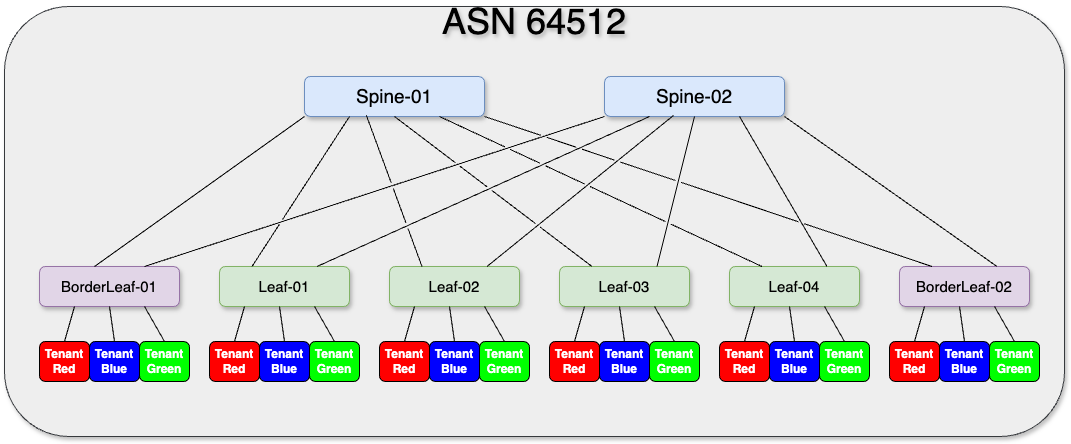

The diagram above was exported from draw.io. Its source (the exported page's mxGraphModel, read from the mxfile embedded in the PNG):
<mxGraphModel dx="1434" dy="791" grid="1" gridSize="10" guides="1" tooltips="1" connect="1" arrows="1" fold="1" page="1" pageScale="1" pageWidth="1100" pageHeight="850" math="0" shadow="0">
  <root>
    <mxCell id="0" />
    <mxCell id="1" parent="0" />
    <mxCell id="mEw7lyTUkUi2HWZtk1lR-1" value="" style="rounded=1;whiteSpace=wrap;html=1;shadow=1;fillColor=#eeeeee;strokeColor=#36393d;" vertex="1" parent="1">
      <mxGeometry x="20" y="50" width="1060" height="430" as="geometry" />
    </mxCell>
    <mxCell id="mEw7lyTUkUi2HWZtk1lR-2" value="&lt;font style=&quot;font-size: 19px;&quot;&gt;Spine-01&lt;/font&gt;" style="rounded=1;whiteSpace=wrap;html=1;shadow=1;fillColor=#dae8fc;strokeColor=#6c8ebf;" vertex="1" parent="1">
      <mxGeometry x="320" y="120" width="180" height="40" as="geometry" />
    </mxCell>
    <mxCell id="mEw7lyTUkUi2HWZtk1lR-3" value="&lt;font style=&quot;font-size: 19px;&quot;&gt;Spine-02&lt;/font&gt;" style="rounded=1;whiteSpace=wrap;html=1;shadow=1;fillColor=#dae8fc;strokeColor=#6c8ebf;" vertex="1" parent="1">
      <mxGeometry x="620" y="120" width="180" height="40" as="geometry" />
    </mxCell>
    <mxCell id="mEw7lyTUkUi2HWZtk1lR-4" value="&lt;font style=&quot;font-size: 15px;&quot;&gt;BorderLeaf-01&lt;/font&gt;" style="rounded=1;whiteSpace=wrap;html=1;shadow=1;fillColor=#e1d5e7;strokeColor=#9673a6;" vertex="1" parent="1">
      <mxGeometry x="55" y="310" width="140" height="40" as="geometry" />
    </mxCell>
    <mxCell id="mEw7lyTUkUi2HWZtk1lR-5" value="&lt;font style=&quot;font-size: 15px;&quot;&gt;Leaf-01&lt;/font&gt;" style="rounded=1;whiteSpace=wrap;html=1;shadow=1;fillColor=#d5e8d4;strokeColor=#82b366;" vertex="1" parent="1">
      <mxGeometry x="235" y="310" width="130" height="40" as="geometry" />
    </mxCell>
    <mxCell id="mEw7lyTUkUi2HWZtk1lR-6" value="&lt;font style=&quot;font-size: 15px;&quot;&gt;Leaf-02&lt;/font&gt;" style="rounded=1;whiteSpace=wrap;html=1;shadow=1;fillColor=#d5e8d4;strokeColor=#82b366;" vertex="1" parent="1">
      <mxGeometry x="405" y="310" width="130" height="40" as="geometry" />
    </mxCell>
    <mxCell id="mEw7lyTUkUi2HWZtk1lR-7" value="&lt;font style=&quot;font-size: 15px;&quot;&gt;Leaf-03&lt;/font&gt;" style="rounded=1;whiteSpace=wrap;html=1;shadow=1;fillColor=#d5e8d4;strokeColor=#82b366;" vertex="1" parent="1">
      <mxGeometry x="575" y="310" width="130" height="40" as="geometry" />
    </mxCell>
    <mxCell id="mEw7lyTUkUi2HWZtk1lR-10" value="&lt;font style=&quot;font-size: 15px;&quot;&gt;Leaf-04&lt;/font&gt;" style="rounded=1;whiteSpace=wrap;html=1;shadow=1;fillColor=#d5e8d4;strokeColor=#82b366;" vertex="1" parent="1">
      <mxGeometry x="745" y="310" width="130" height="40" as="geometry" />
    </mxCell>
    <mxCell id="mEw7lyTUkUi2HWZtk1lR-11" value="&lt;font style=&quot;font-size: 15px;&quot;&gt;BorderLeaf-02&lt;/font&gt;" style="rounded=1;whiteSpace=wrap;html=1;shadow=1;fillColor=#e1d5e7;strokeColor=#9673a6;" vertex="1" parent="1">
      <mxGeometry x="915" y="310" width="130" height="40" as="geometry" />
    </mxCell>
    <mxCell id="mEw7lyTUkUi2HWZtk1lR-12" value="" style="endArrow=none;html=1;rounded=0;entryX=0;entryY=1;entryDx=0;entryDy=0;jumpStyle=gap;" edge="1" parent="1" target="mEw7lyTUkUi2HWZtk1lR-2">
      <mxGeometry width="50" height="50" relative="1" as="geometry">
        <mxPoint x="110" y="310" as="sourcePoint" />
        <mxPoint x="160" y="260" as="targetPoint" />
      </mxGeometry>
    </mxCell>
    <mxCell id="mEw7lyTUkUi2HWZtk1lR-14" value="" style="endArrow=none;html=1;rounded=0;entryX=0;entryY=1;entryDx=0;entryDy=0;exitX=0.75;exitY=0;exitDx=0;exitDy=0;jumpStyle=gap;" edge="1" parent="1" source="mEw7lyTUkUi2HWZtk1lR-4" target="mEw7lyTUkUi2HWZtk1lR-3">
      <mxGeometry width="50" height="50" relative="1" as="geometry">
        <mxPoint x="120" y="320" as="sourcePoint" />
        <mxPoint x="330" y="170" as="targetPoint" />
      </mxGeometry>
    </mxCell>
    <mxCell id="mEw7lyTUkUi2HWZtk1lR-15" value="" style="endArrow=none;html=1;rounded=0;entryX=0.25;entryY=1;entryDx=0;entryDy=0;exitX=0.25;exitY=0;exitDx=0;exitDy=0;jumpStyle=gap;" edge="1" parent="1" source="mEw7lyTUkUi2HWZtk1lR-5" target="mEw7lyTUkUi2HWZtk1lR-2">
      <mxGeometry width="50" height="50" relative="1" as="geometry">
        <mxPoint x="130" y="330" as="sourcePoint" />
        <mxPoint x="340" y="180" as="targetPoint" />
      </mxGeometry>
    </mxCell>
    <mxCell id="mEw7lyTUkUi2HWZtk1lR-16" value="" style="endArrow=none;html=1;rounded=0;entryX=0.25;entryY=1;entryDx=0;entryDy=0;exitX=0.75;exitY=0;exitDx=0;exitDy=0;jumpStyle=gap;" edge="1" parent="1" source="mEw7lyTUkUi2HWZtk1lR-5" target="mEw7lyTUkUi2HWZtk1lR-3">
      <mxGeometry width="50" height="50" relative="1" as="geometry">
        <mxPoint x="140" y="340" as="sourcePoint" />
        <mxPoint x="350" y="190" as="targetPoint" />
      </mxGeometry>
    </mxCell>
    <mxCell id="mEw7lyTUkUi2HWZtk1lR-17" value="" style="endArrow=none;html=1;rounded=0;entryX=0.344;entryY=0.975;entryDx=0;entryDy=0;exitX=0.25;exitY=0;exitDx=0;exitDy=0;entryPerimeter=0;jumpStyle=gap;" edge="1" parent="1" source="mEw7lyTUkUi2HWZtk1lR-6" target="mEw7lyTUkUi2HWZtk1lR-2">
      <mxGeometry width="50" height="50" relative="1" as="geometry">
        <mxPoint x="150" y="350" as="sourcePoint" />
        <mxPoint x="360" y="200" as="targetPoint" />
      </mxGeometry>
    </mxCell>
    <mxCell id="mEw7lyTUkUi2HWZtk1lR-18" value="" style="endArrow=none;html=1;rounded=0;entryX=0.383;entryY=0.975;entryDx=0;entryDy=0;exitX=0.75;exitY=0;exitDx=0;exitDy=0;entryPerimeter=0;jumpStyle=gap;" edge="1" parent="1" source="mEw7lyTUkUi2HWZtk1lR-6" target="mEw7lyTUkUi2HWZtk1lR-3">
      <mxGeometry width="50" height="50" relative="1" as="geometry">
        <mxPoint x="160" y="360" as="sourcePoint" />
        <mxPoint x="370" y="210" as="targetPoint" />
      </mxGeometry>
    </mxCell>
    <mxCell id="mEw7lyTUkUi2HWZtk1lR-19" value="" style="endArrow=none;html=1;rounded=0;entryX=0.5;entryY=1;entryDx=0;entryDy=0;exitX=0.25;exitY=0;exitDx=0;exitDy=0;jumpStyle=gap;" edge="1" parent="1" source="mEw7lyTUkUi2HWZtk1lR-7" target="mEw7lyTUkUi2HWZtk1lR-2">
      <mxGeometry width="50" height="50" relative="1" as="geometry">
        <mxPoint x="170" y="370" as="sourcePoint" />
        <mxPoint x="380" y="220" as="targetPoint" />
      </mxGeometry>
    </mxCell>
    <mxCell id="mEw7lyTUkUi2HWZtk1lR-20" value="" style="endArrow=none;html=1;rounded=0;entryX=0.5;entryY=1;entryDx=0;entryDy=0;exitX=0.75;exitY=0;exitDx=0;exitDy=0;jumpStyle=gap;" edge="1" parent="1" source="mEw7lyTUkUi2HWZtk1lR-7" target="mEw7lyTUkUi2HWZtk1lR-3">
      <mxGeometry width="50" height="50" relative="1" as="geometry">
        <mxPoint x="180" y="380" as="sourcePoint" />
        <mxPoint x="390" y="230" as="targetPoint" />
      </mxGeometry>
    </mxCell>
    <mxCell id="mEw7lyTUkUi2HWZtk1lR-21" value="" style="endArrow=none;html=1;rounded=0;entryX=0.75;entryY=1;entryDx=0;entryDy=0;exitX=0.25;exitY=0;exitDx=0;exitDy=0;jumpStyle=gap;" edge="1" parent="1" source="mEw7lyTUkUi2HWZtk1lR-10" target="mEw7lyTUkUi2HWZtk1lR-2">
      <mxGeometry width="50" height="50" relative="1" as="geometry">
        <mxPoint x="190" y="390" as="sourcePoint" />
        <mxPoint x="400" y="240" as="targetPoint" />
      </mxGeometry>
    </mxCell>
    <mxCell id="mEw7lyTUkUi2HWZtk1lR-22" value="" style="endArrow=none;html=1;rounded=0;entryX=0.75;entryY=1;entryDx=0;entryDy=0;exitX=0.75;exitY=0;exitDx=0;exitDy=0;jumpStyle=gap;" edge="1" parent="1" source="mEw7lyTUkUi2HWZtk1lR-10" target="mEw7lyTUkUi2HWZtk1lR-3">
      <mxGeometry width="50" height="50" relative="1" as="geometry">
        <mxPoint x="200" y="400" as="sourcePoint" />
        <mxPoint x="410" y="250" as="targetPoint" />
      </mxGeometry>
    </mxCell>
    <mxCell id="mEw7lyTUkUi2HWZtk1lR-23" value="" style="endArrow=none;html=1;rounded=0;entryX=1;entryY=1;entryDx=0;entryDy=0;exitX=0.75;exitY=0;exitDx=0;exitDy=0;jumpStyle=gap;" edge="1" parent="1" source="mEw7lyTUkUi2HWZtk1lR-11" target="mEw7lyTUkUi2HWZtk1lR-3">
      <mxGeometry width="50" height="50" relative="1" as="geometry">
        <mxPoint x="210" y="410" as="sourcePoint" />
        <mxPoint x="420" y="260" as="targetPoint" />
      </mxGeometry>
    </mxCell>
    <mxCell id="mEw7lyTUkUi2HWZtk1lR-24" value="" style="endArrow=none;html=1;rounded=0;entryX=1;entryY=1;entryDx=0;entryDy=0;exitX=0.25;exitY=0;exitDx=0;exitDy=0;jumpStyle=gap;" edge="1" parent="1" source="mEw7lyTUkUi2HWZtk1lR-11" target="mEw7lyTUkUi2HWZtk1lR-2">
      <mxGeometry width="50" height="50" relative="1" as="geometry">
        <mxPoint x="220" y="420" as="sourcePoint" />
        <mxPoint x="430" y="270" as="targetPoint" />
      </mxGeometry>
    </mxCell>
    <mxCell id="mEw7lyTUkUi2HWZtk1lR-25" value="Tenant&lt;div&gt;Red&lt;/div&gt;" style="rounded=1;whiteSpace=wrap;html=1;fillColor=#FF0000;fontColor=#ffffff;fontStyle=1" vertex="1" parent="1">
      <mxGeometry x="55" y="385" width="50" height="40" as="geometry" />
    </mxCell>
    <mxCell id="mEw7lyTUkUi2HWZtk1lR-31" value="Tenant&lt;div&gt;Blue&lt;/div&gt;" style="rounded=1;whiteSpace=wrap;html=1;fontColor=#FFFFFF;fillColor=#0000ff;fontStyle=1" vertex="1" parent="1">
      <mxGeometry x="105" y="385" width="50" height="40" as="geometry" />
    </mxCell>
    <mxCell id="mEw7lyTUkUi2HWZtk1lR-32" value="Tenant&lt;div&gt;Green&lt;/div&gt;" style="rounded=1;whiteSpace=wrap;html=1;fontColor=#FFFFFF;fontStyle=1;fillColor=#00ff00;" vertex="1" parent="1">
      <mxGeometry x="155" y="385" width="50" height="40" as="geometry" />
    </mxCell>
    <mxCell id="mEw7lyTUkUi2HWZtk1lR-43" value="" style="endArrow=none;html=1;rounded=0;exitX=0.5;exitY=0;exitDx=0;exitDy=0;entryX=0.25;entryY=1;entryDx=0;entryDy=0;" edge="1" parent="1" source="mEw7lyTUkUi2HWZtk1lR-25" target="mEw7lyTUkUi2HWZtk1lR-4">
      <mxGeometry width="50" height="50" relative="1" as="geometry">
        <mxPoint x="40" y="400" as="sourcePoint" />
        <mxPoint x="90" y="350" as="targetPoint" />
      </mxGeometry>
    </mxCell>
    <mxCell id="mEw7lyTUkUi2HWZtk1lR-45" value="" style="endArrow=none;html=1;rounded=0;exitX=0.5;exitY=0;exitDx=0;exitDy=0;entryX=0.5;entryY=1;entryDx=0;entryDy=0;" edge="1" parent="1" source="mEw7lyTUkUi2HWZtk1lR-31" target="mEw7lyTUkUi2HWZtk1lR-4">
      <mxGeometry width="50" height="50" relative="1" as="geometry">
        <mxPoint x="90" y="395" as="sourcePoint" />
        <mxPoint x="90" y="357" as="targetPoint" />
      </mxGeometry>
    </mxCell>
    <mxCell id="mEw7lyTUkUi2HWZtk1lR-46" value="" style="endArrow=none;html=1;rounded=0;exitX=0.5;exitY=0;exitDx=0;exitDy=0;entryX=0.75;entryY=1;entryDx=0;entryDy=0;" edge="1" parent="1" source="mEw7lyTUkUi2HWZtk1lR-32" target="mEw7lyTUkUi2HWZtk1lR-4">
      <mxGeometry width="50" height="50" relative="1" as="geometry">
        <mxPoint x="100" y="405" as="sourcePoint" />
        <mxPoint x="100" y="367" as="targetPoint" />
      </mxGeometry>
    </mxCell>
    <mxCell id="mEw7lyTUkUi2HWZtk1lR-59" value="Tenant&lt;div&gt;Red&lt;/div&gt;" style="rounded=1;whiteSpace=wrap;html=1;fillColor=#FF0000;fontColor=#ffffff;fontStyle=1" vertex="1" parent="1">
      <mxGeometry x="225" y="385" width="50" height="40" as="geometry" />
    </mxCell>
    <mxCell id="mEw7lyTUkUi2HWZtk1lR-60" value="Tenant&lt;div&gt;Blue&lt;/div&gt;" style="rounded=1;whiteSpace=wrap;html=1;fontColor=#FFFFFF;fillColor=#0000ff;fontStyle=1" vertex="1" parent="1">
      <mxGeometry x="275" y="385" width="50" height="40" as="geometry" />
    </mxCell>
    <mxCell id="mEw7lyTUkUi2HWZtk1lR-61" value="Tenant&lt;div&gt;Green&lt;/div&gt;" style="rounded=1;whiteSpace=wrap;html=1;fontColor=#FFFFFF;fontStyle=1;fillColor=#00ff00;" vertex="1" parent="1">
      <mxGeometry x="325" y="385" width="50" height="40" as="geometry" />
    </mxCell>
    <mxCell id="mEw7lyTUkUi2HWZtk1lR-62" value="" style="endArrow=none;html=1;rounded=0;exitX=0.5;exitY=0;exitDx=0;exitDy=0;entryX=0.25;entryY=1;entryDx=0;entryDy=0;" edge="1" parent="1" source="mEw7lyTUkUi2HWZtk1lR-59">
      <mxGeometry width="50" height="50" relative="1" as="geometry">
        <mxPoint x="210" y="400" as="sourcePoint" />
        <mxPoint x="260" y="350" as="targetPoint" />
      </mxGeometry>
    </mxCell>
    <mxCell id="mEw7lyTUkUi2HWZtk1lR-63" value="" style="endArrow=none;html=1;rounded=0;exitX=0.5;exitY=0;exitDx=0;exitDy=0;entryX=0.5;entryY=1;entryDx=0;entryDy=0;" edge="1" parent="1" source="mEw7lyTUkUi2HWZtk1lR-60">
      <mxGeometry width="50" height="50" relative="1" as="geometry">
        <mxPoint x="260" y="395" as="sourcePoint" />
        <mxPoint x="295" y="350" as="targetPoint" />
      </mxGeometry>
    </mxCell>
    <mxCell id="mEw7lyTUkUi2HWZtk1lR-64" value="" style="endArrow=none;html=1;rounded=0;exitX=0.5;exitY=0;exitDx=0;exitDy=0;entryX=0.75;entryY=1;entryDx=0;entryDy=0;" edge="1" parent="1" source="mEw7lyTUkUi2HWZtk1lR-61">
      <mxGeometry width="50" height="50" relative="1" as="geometry">
        <mxPoint x="270" y="405" as="sourcePoint" />
        <mxPoint x="330" y="350" as="targetPoint" />
      </mxGeometry>
    </mxCell>
    <mxCell id="mEw7lyTUkUi2HWZtk1lR-65" value="Tenant&lt;div&gt;Red&lt;/div&gt;" style="rounded=1;whiteSpace=wrap;html=1;fillColor=#FF0000;fontColor=#ffffff;fontStyle=1" vertex="1" parent="1">
      <mxGeometry x="395" y="385" width="50" height="40" as="geometry" />
    </mxCell>
    <mxCell id="mEw7lyTUkUi2HWZtk1lR-66" value="Tenant&lt;div&gt;Blue&lt;/div&gt;" style="rounded=1;whiteSpace=wrap;html=1;fontColor=#FFFFFF;fillColor=#0000ff;fontStyle=1" vertex="1" parent="1">
      <mxGeometry x="445" y="385" width="50" height="40" as="geometry" />
    </mxCell>
    <mxCell id="mEw7lyTUkUi2HWZtk1lR-67" value="Tenant&lt;div&gt;Green&lt;/div&gt;" style="rounded=1;whiteSpace=wrap;html=1;fontColor=#FFFFFF;fontStyle=1;fillColor=#00ff00;" vertex="1" parent="1">
      <mxGeometry x="495" y="385" width="50" height="40" as="geometry" />
    </mxCell>
    <mxCell id="mEw7lyTUkUi2HWZtk1lR-68" value="" style="endArrow=none;html=1;rounded=0;exitX=0.5;exitY=0;exitDx=0;exitDy=0;entryX=0.25;entryY=1;entryDx=0;entryDy=0;" edge="1" parent="1" source="mEw7lyTUkUi2HWZtk1lR-65">
      <mxGeometry width="50" height="50" relative="1" as="geometry">
        <mxPoint x="380" y="400" as="sourcePoint" />
        <mxPoint x="430" y="350" as="targetPoint" />
      </mxGeometry>
    </mxCell>
    <mxCell id="mEw7lyTUkUi2HWZtk1lR-69" value="" style="endArrow=none;html=1;rounded=0;exitX=0.5;exitY=0;exitDx=0;exitDy=0;entryX=0.5;entryY=1;entryDx=0;entryDy=0;" edge="1" parent="1" source="mEw7lyTUkUi2HWZtk1lR-66">
      <mxGeometry width="50" height="50" relative="1" as="geometry">
        <mxPoint x="430" y="395" as="sourcePoint" />
        <mxPoint x="465" y="350" as="targetPoint" />
      </mxGeometry>
    </mxCell>
    <mxCell id="mEw7lyTUkUi2HWZtk1lR-70" value="" style="endArrow=none;html=1;rounded=0;exitX=0.5;exitY=0;exitDx=0;exitDy=0;entryX=0.75;entryY=1;entryDx=0;entryDy=0;" edge="1" parent="1" source="mEw7lyTUkUi2HWZtk1lR-67">
      <mxGeometry width="50" height="50" relative="1" as="geometry">
        <mxPoint x="440" y="405" as="sourcePoint" />
        <mxPoint x="500" y="350" as="targetPoint" />
      </mxGeometry>
    </mxCell>
    <mxCell id="mEw7lyTUkUi2HWZtk1lR-71" value="Tenant&lt;div&gt;Red&lt;/div&gt;" style="rounded=1;whiteSpace=wrap;html=1;fillColor=#FF0000;fontColor=#ffffff;fontStyle=1" vertex="1" parent="1">
      <mxGeometry x="565" y="385" width="50" height="40" as="geometry" />
    </mxCell>
    <mxCell id="mEw7lyTUkUi2HWZtk1lR-72" value="Tenant&lt;div&gt;Blue&lt;/div&gt;" style="rounded=1;whiteSpace=wrap;html=1;fontColor=#FFFFFF;fillColor=#0000ff;fontStyle=1" vertex="1" parent="1">
      <mxGeometry x="615" y="385" width="50" height="40" as="geometry" />
    </mxCell>
    <mxCell id="mEw7lyTUkUi2HWZtk1lR-73" value="Tenant&lt;div&gt;Green&lt;/div&gt;" style="rounded=1;whiteSpace=wrap;html=1;fontColor=#FFFFFF;fontStyle=1;fillColor=#00ff00;" vertex="1" parent="1">
      <mxGeometry x="665" y="385" width="50" height="40" as="geometry" />
    </mxCell>
    <mxCell id="mEw7lyTUkUi2HWZtk1lR-74" value="" style="endArrow=none;html=1;rounded=0;exitX=0.5;exitY=0;exitDx=0;exitDy=0;entryX=0.25;entryY=1;entryDx=0;entryDy=0;" edge="1" parent="1" source="mEw7lyTUkUi2HWZtk1lR-71">
      <mxGeometry width="50" height="50" relative="1" as="geometry">
        <mxPoint x="550" y="400" as="sourcePoint" />
        <mxPoint x="600" y="350" as="targetPoint" />
      </mxGeometry>
    </mxCell>
    <mxCell id="mEw7lyTUkUi2HWZtk1lR-75" value="" style="endArrow=none;html=1;rounded=0;exitX=0.5;exitY=0;exitDx=0;exitDy=0;entryX=0.5;entryY=1;entryDx=0;entryDy=0;" edge="1" parent="1" source="mEw7lyTUkUi2HWZtk1lR-72">
      <mxGeometry width="50" height="50" relative="1" as="geometry">
        <mxPoint x="600" y="395" as="sourcePoint" />
        <mxPoint x="635" y="350" as="targetPoint" />
      </mxGeometry>
    </mxCell>
    <mxCell id="mEw7lyTUkUi2HWZtk1lR-76" value="" style="endArrow=none;html=1;rounded=0;exitX=0.5;exitY=0;exitDx=0;exitDy=0;entryX=0.75;entryY=1;entryDx=0;entryDy=0;" edge="1" parent="1" source="mEw7lyTUkUi2HWZtk1lR-73">
      <mxGeometry width="50" height="50" relative="1" as="geometry">
        <mxPoint x="610" y="405" as="sourcePoint" />
        <mxPoint x="670" y="350" as="targetPoint" />
      </mxGeometry>
    </mxCell>
    <mxCell id="mEw7lyTUkUi2HWZtk1lR-77" value="Tenant&lt;div&gt;Red&lt;/div&gt;" style="rounded=1;whiteSpace=wrap;html=1;fillColor=#FF0000;fontColor=#ffffff;fontStyle=1" vertex="1" parent="1">
      <mxGeometry x="735" y="385" width="50" height="40" as="geometry" />
    </mxCell>
    <mxCell id="mEw7lyTUkUi2HWZtk1lR-78" value="Tenant&lt;div&gt;Blue&lt;/div&gt;" style="rounded=1;whiteSpace=wrap;html=1;fontColor=#FFFFFF;fillColor=#0000ff;fontStyle=1" vertex="1" parent="1">
      <mxGeometry x="785" y="385" width="50" height="40" as="geometry" />
    </mxCell>
    <mxCell id="mEw7lyTUkUi2HWZtk1lR-79" value="Tenant&lt;div&gt;Green&lt;/div&gt;" style="rounded=1;whiteSpace=wrap;html=1;fontColor=#FFFFFF;fontStyle=1;fillColor=#00ff00;" vertex="1" parent="1">
      <mxGeometry x="835" y="385" width="50" height="40" as="geometry" />
    </mxCell>
    <mxCell id="mEw7lyTUkUi2HWZtk1lR-80" value="" style="endArrow=none;html=1;rounded=0;exitX=0.5;exitY=0;exitDx=0;exitDy=0;entryX=0.25;entryY=1;entryDx=0;entryDy=0;" edge="1" parent="1" source="mEw7lyTUkUi2HWZtk1lR-77">
      <mxGeometry width="50" height="50" relative="1" as="geometry">
        <mxPoint x="720" y="400" as="sourcePoint" />
        <mxPoint x="770" y="350" as="targetPoint" />
      </mxGeometry>
    </mxCell>
    <mxCell id="mEw7lyTUkUi2HWZtk1lR-81" value="" style="endArrow=none;html=1;rounded=0;exitX=0.5;exitY=0;exitDx=0;exitDy=0;entryX=0.5;entryY=1;entryDx=0;entryDy=0;" edge="1" parent="1" source="mEw7lyTUkUi2HWZtk1lR-78">
      <mxGeometry width="50" height="50" relative="1" as="geometry">
        <mxPoint x="770" y="395" as="sourcePoint" />
        <mxPoint x="805" y="350" as="targetPoint" />
      </mxGeometry>
    </mxCell>
    <mxCell id="mEw7lyTUkUi2HWZtk1lR-82" value="" style="endArrow=none;html=1;rounded=0;exitX=0.5;exitY=0;exitDx=0;exitDy=0;entryX=0.75;entryY=1;entryDx=0;entryDy=0;" edge="1" parent="1" source="mEw7lyTUkUi2HWZtk1lR-79">
      <mxGeometry width="50" height="50" relative="1" as="geometry">
        <mxPoint x="780" y="405" as="sourcePoint" />
        <mxPoint x="840" y="350" as="targetPoint" />
      </mxGeometry>
    </mxCell>
    <mxCell id="mEw7lyTUkUi2HWZtk1lR-83" value="Tenant&lt;div&gt;Red&lt;/div&gt;" style="rounded=1;whiteSpace=wrap;html=1;fillColor=#FF0000;fontColor=#ffffff;fontStyle=1" vertex="1" parent="1">
      <mxGeometry x="905" y="385" width="50" height="40" as="geometry" />
    </mxCell>
    <mxCell id="mEw7lyTUkUi2HWZtk1lR-84" value="Tenant&lt;div&gt;Blue&lt;/div&gt;" style="rounded=1;whiteSpace=wrap;html=1;fontColor=#FFFFFF;fillColor=#0000ff;fontStyle=1" vertex="1" parent="1">
      <mxGeometry x="955" y="385" width="50" height="40" as="geometry" />
    </mxCell>
    <mxCell id="mEw7lyTUkUi2HWZtk1lR-85" value="Tenant&lt;div&gt;Green&lt;/div&gt;" style="rounded=1;whiteSpace=wrap;html=1;fontColor=#FFFFFF;fontStyle=1;fillColor=#00ff00;" vertex="1" parent="1">
      <mxGeometry x="1005" y="385" width="50" height="40" as="geometry" />
    </mxCell>
    <mxCell id="mEw7lyTUkUi2HWZtk1lR-86" value="" style="endArrow=none;html=1;rounded=0;exitX=0.5;exitY=0;exitDx=0;exitDy=0;entryX=0.25;entryY=1;entryDx=0;entryDy=0;" edge="1" parent="1" source="mEw7lyTUkUi2HWZtk1lR-83">
      <mxGeometry width="50" height="50" relative="1" as="geometry">
        <mxPoint x="890" y="400" as="sourcePoint" />
        <mxPoint x="940" y="350" as="targetPoint" />
      </mxGeometry>
    </mxCell>
    <mxCell id="mEw7lyTUkUi2HWZtk1lR-87" value="" style="endArrow=none;html=1;rounded=0;exitX=0.5;exitY=0;exitDx=0;exitDy=0;entryX=0.5;entryY=1;entryDx=0;entryDy=0;" edge="1" parent="1" source="mEw7lyTUkUi2HWZtk1lR-84">
      <mxGeometry width="50" height="50" relative="1" as="geometry">
        <mxPoint x="940" y="395" as="sourcePoint" />
        <mxPoint x="975" y="350" as="targetPoint" />
      </mxGeometry>
    </mxCell>
    <mxCell id="mEw7lyTUkUi2HWZtk1lR-88" value="" style="endArrow=none;html=1;rounded=0;exitX=0.5;exitY=0;exitDx=0;exitDy=0;entryX=0.75;entryY=1;entryDx=0;entryDy=0;" edge="1" parent="1" source="mEw7lyTUkUi2HWZtk1lR-85">
      <mxGeometry width="50" height="50" relative="1" as="geometry">
        <mxPoint x="950" y="405" as="sourcePoint" />
        <mxPoint x="1010" y="350" as="targetPoint" />
      </mxGeometry>
    </mxCell>
    <mxCell id="mEw7lyTUkUi2HWZtk1lR-89" value="&lt;font style=&quot;font-size: 36px;&quot;&gt;ASN 64512&lt;/font&gt;" style="text;html=1;align=center;verticalAlign=middle;whiteSpace=wrap;rounded=0;textShadow=1;labelBorderColor=none;labelBackgroundColor=none;" vertex="1" parent="1">
      <mxGeometry x="80" y="50" width="940" height="30" as="geometry" />
    </mxCell>
  </root>
</mxGraphModel>